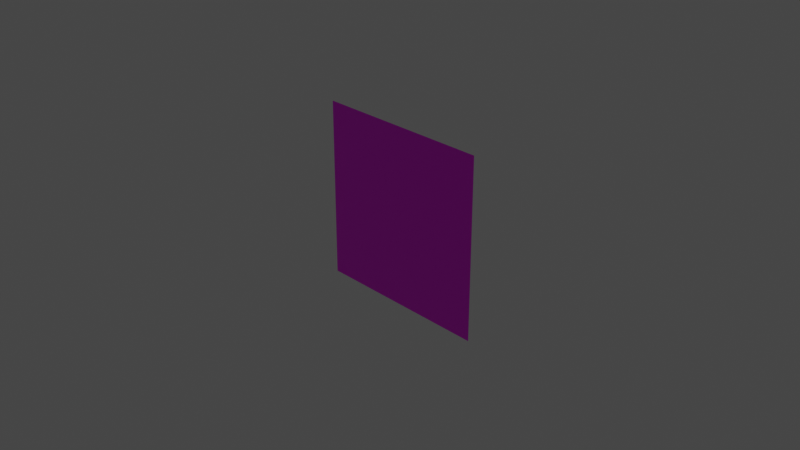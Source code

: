 # Source: clearblock.blend  (saved by Blender 3.6.11; exported with 4.5.12 LTS)
import bpy
from mathutils import Matrix  # noqa: F401  (used for matrix-valued properties, if any)

bpy.ops.wm.read_factory_settings(use_empty=True)
scene = bpy.context.scene
scene.name = 'Scene'

# ---- collections
col_collection = bpy.data.collections.new('Collection'); scene.collection.children.link(col_collection)

# ---- images (referenced by path relative to the original .blend; pixels are not part of the script)
import os
ASSET_DIR = os.environ.get("B2B_ASSET_DIR", "")  # directory of the original .blend (textures are referenced by path, not embedded)
HERE = os.path.dirname(os.path.abspath(__file__))  # packed textures are extracted next to this script under _unpacked/

def load_image(name, relpath, width, height, colorspace="sRGB"):
    """Load a texture the original file referenced (path relative to the .blend, or extracted next to this script)."""
    p = next((c for c in (os.path.join(HERE, relpath), os.path.join(ASSET_DIR, relpath)) if relpath and os.path.exists(c)), "")
    if p:
        img = bpy.data.images.load(p, check_existing=True)
        img.name = name
    else:  # same state as the original file: an image datablock whose file is absent (Cycles renders it pink)
        img = bpy.data.images.new(name, width, height)
        img.source = "FILE"
        img.filepath = "//" + (relpath or name)
    img.colorspace_settings.name = colorspace
    return img
img_g_png_001 = load_image('G.png.001', 'G.png', 1024, 1024, 'sRGB')

# ---- materials (node trees are filled in below, after node groups)
mat_x = bpy.data.materials.new('マテリアル')
mat_x.use_transparent_shadow = False

# ---- material node trees
mat_x.use_nodes = True; mat_x.node_tree.nodes.clear()
_N = mat_x.node_tree.nodes; _L = mat_x.node_tree.links
n0 = _N.new('ShaderNodeBsdfPrincipled'); n0.name = 'プリンシプルBSDF'; n0.location = (10, 300)
n0.distribution = 'GGX'
n0.subsurface_method = 'RANDOM_WALK_SKIN'
n0.inputs[3].default_value = 1.45
n0.inputs[27].default_value = (0.0, 0.0, 0.0, 1.0)
n0.inputs[28].default_value = 1.0
n1 = _N.new('ShaderNodeOutputMaterial'); n1.name = 'マテリアル出力'; n1.location = (300, 300)
n2 = _N.new('ShaderNodeTexImage'); n2.name = '画像テクスチャ'; n2.location = (-280, 275)
n2.image = img_g_png_001
_L.new(n0.outputs[0], n1.inputs[0])
_L.new(n2.outputs[0], n0.inputs[0])
n1.is_active_output = True

# ---- world
world_world = bpy.data.worlds.new('World'); scene.world = world_world
world_world.use_nodes = True; world_world.node_tree.nodes.clear()
_N = world_world.node_tree.nodes; _L = world_world.node_tree.links
n0 = _N.new('ShaderNodeOutputWorld'); n0.name = 'World Output'; n0.location = (300, 300)
n1 = _N.new('ShaderNodeBackground'); n1.name = 'Background'; n1.location = (10, 300)
n1.inputs[0].default_value = (0.05088, 0.05088, 0.05088, 1.0)
_L.new(n1.outputs[0], n0.inputs[0])
n0.is_active_output = True
world_world.color = (0.05088, 0.05088, 0.05088)
world_world.use_sun_shadow = False
world_world.sun_shadow_jitter_overblur = 0.0

# ---- cameras
cam_camera = bpy.data.cameras.new('Camera')
cam_camera.clip_end = 100.0
cam_camera.ortho_scale = 7.314

# ---- lights
light_light = bpy.data.lights.new('Light', 'POINT')
light_light.transmission_factor = 0.0
light_light.energy = 1000.0
light_light.shadow_soft_size = 0.1
light_light.shadow_maximum_resolution = 0.006
light_light.use_absolute_resolution = True

# ---- meshes
me_goal = bpy.data.meshes.new('Goal')
me_goal.from_pydata([(1.0, 4.371e-08, 1.0), (-1.0, 4.371e-08, 1.0), (1.0, -4.371e-08, -1.0), (-1.0, -4.371e-08, -1.0)], [], [(1, 2, 0), (1, 3, 2)])
_uv = me_goal.uv_layers.new(name='UVMap')
_uv.uv.foreach_set('vector', [1.0, 0.0, 0.0, 1.0, 0.0, 0.0, 1.0, 0.0, 1.0, 1.0, 0.0, 1.0])
me_goal.materials.append(mat_x)
me_goal.update()

# ---- objects
ob_light = bpy.data.objects.new('Light', light_light)
ob_camera = bpy.data.objects.new('Camera', cam_camera)
ob_goal = bpy.data.objects.new('Goal', me_goal)

# ---- transforms, parenting, visibility, modifiers, constraints
ob_light.location = (4.076, 1.005, 5.904)
ob_light.rotation_euler = (0.6503, 0.05522, 1.866)
ob_light.lock_rotations_4d = False
ob_light.empty_display_type = 'ARROWS'
ob_light.color = (0.0, 0.0, 0.0, 0.0)
ob_light.lineart.crease_threshold = 0.0
ob_camera.location = (7.359, -6.926, 4.958)
ob_camera.rotation_euler = (1.109, 0.0, 0.8149)
ob_camera.lock_rotations_4d = False
ob_camera.empty_display_type = 'ARROWS'
ob_camera.color = (0.0, 0.0, 0.0, 0.0)
ob_camera.display_type = 'WIRE'
ob_camera.lineart.crease_threshold = 0.0
ob_goal.location = (0.0, 0.0, 0.0)
ob_goal.rotation_euler = (0.0, 3.142, 0.0)

# ---- collection membership
col_collection.objects.link(ob_light)
col_collection.objects.link(ob_camera)
col_collection.objects.link(ob_goal)

# ---- scene / render settings (as saved in the file)
scene.camera = ob_camera
scene.frame_start = 1; scene.frame_end = 250; scene.frame_set(9)
scene.render.engine = 'BLENDER_EEVEE_NEXT'
scene.cycles.sampling_pattern = 'TABULATED_SOBOL'
scene.cycles.use_light_tree = False
scene.view_settings.view_transform = 'Filmic'
bpy.context.view_layer.update()

